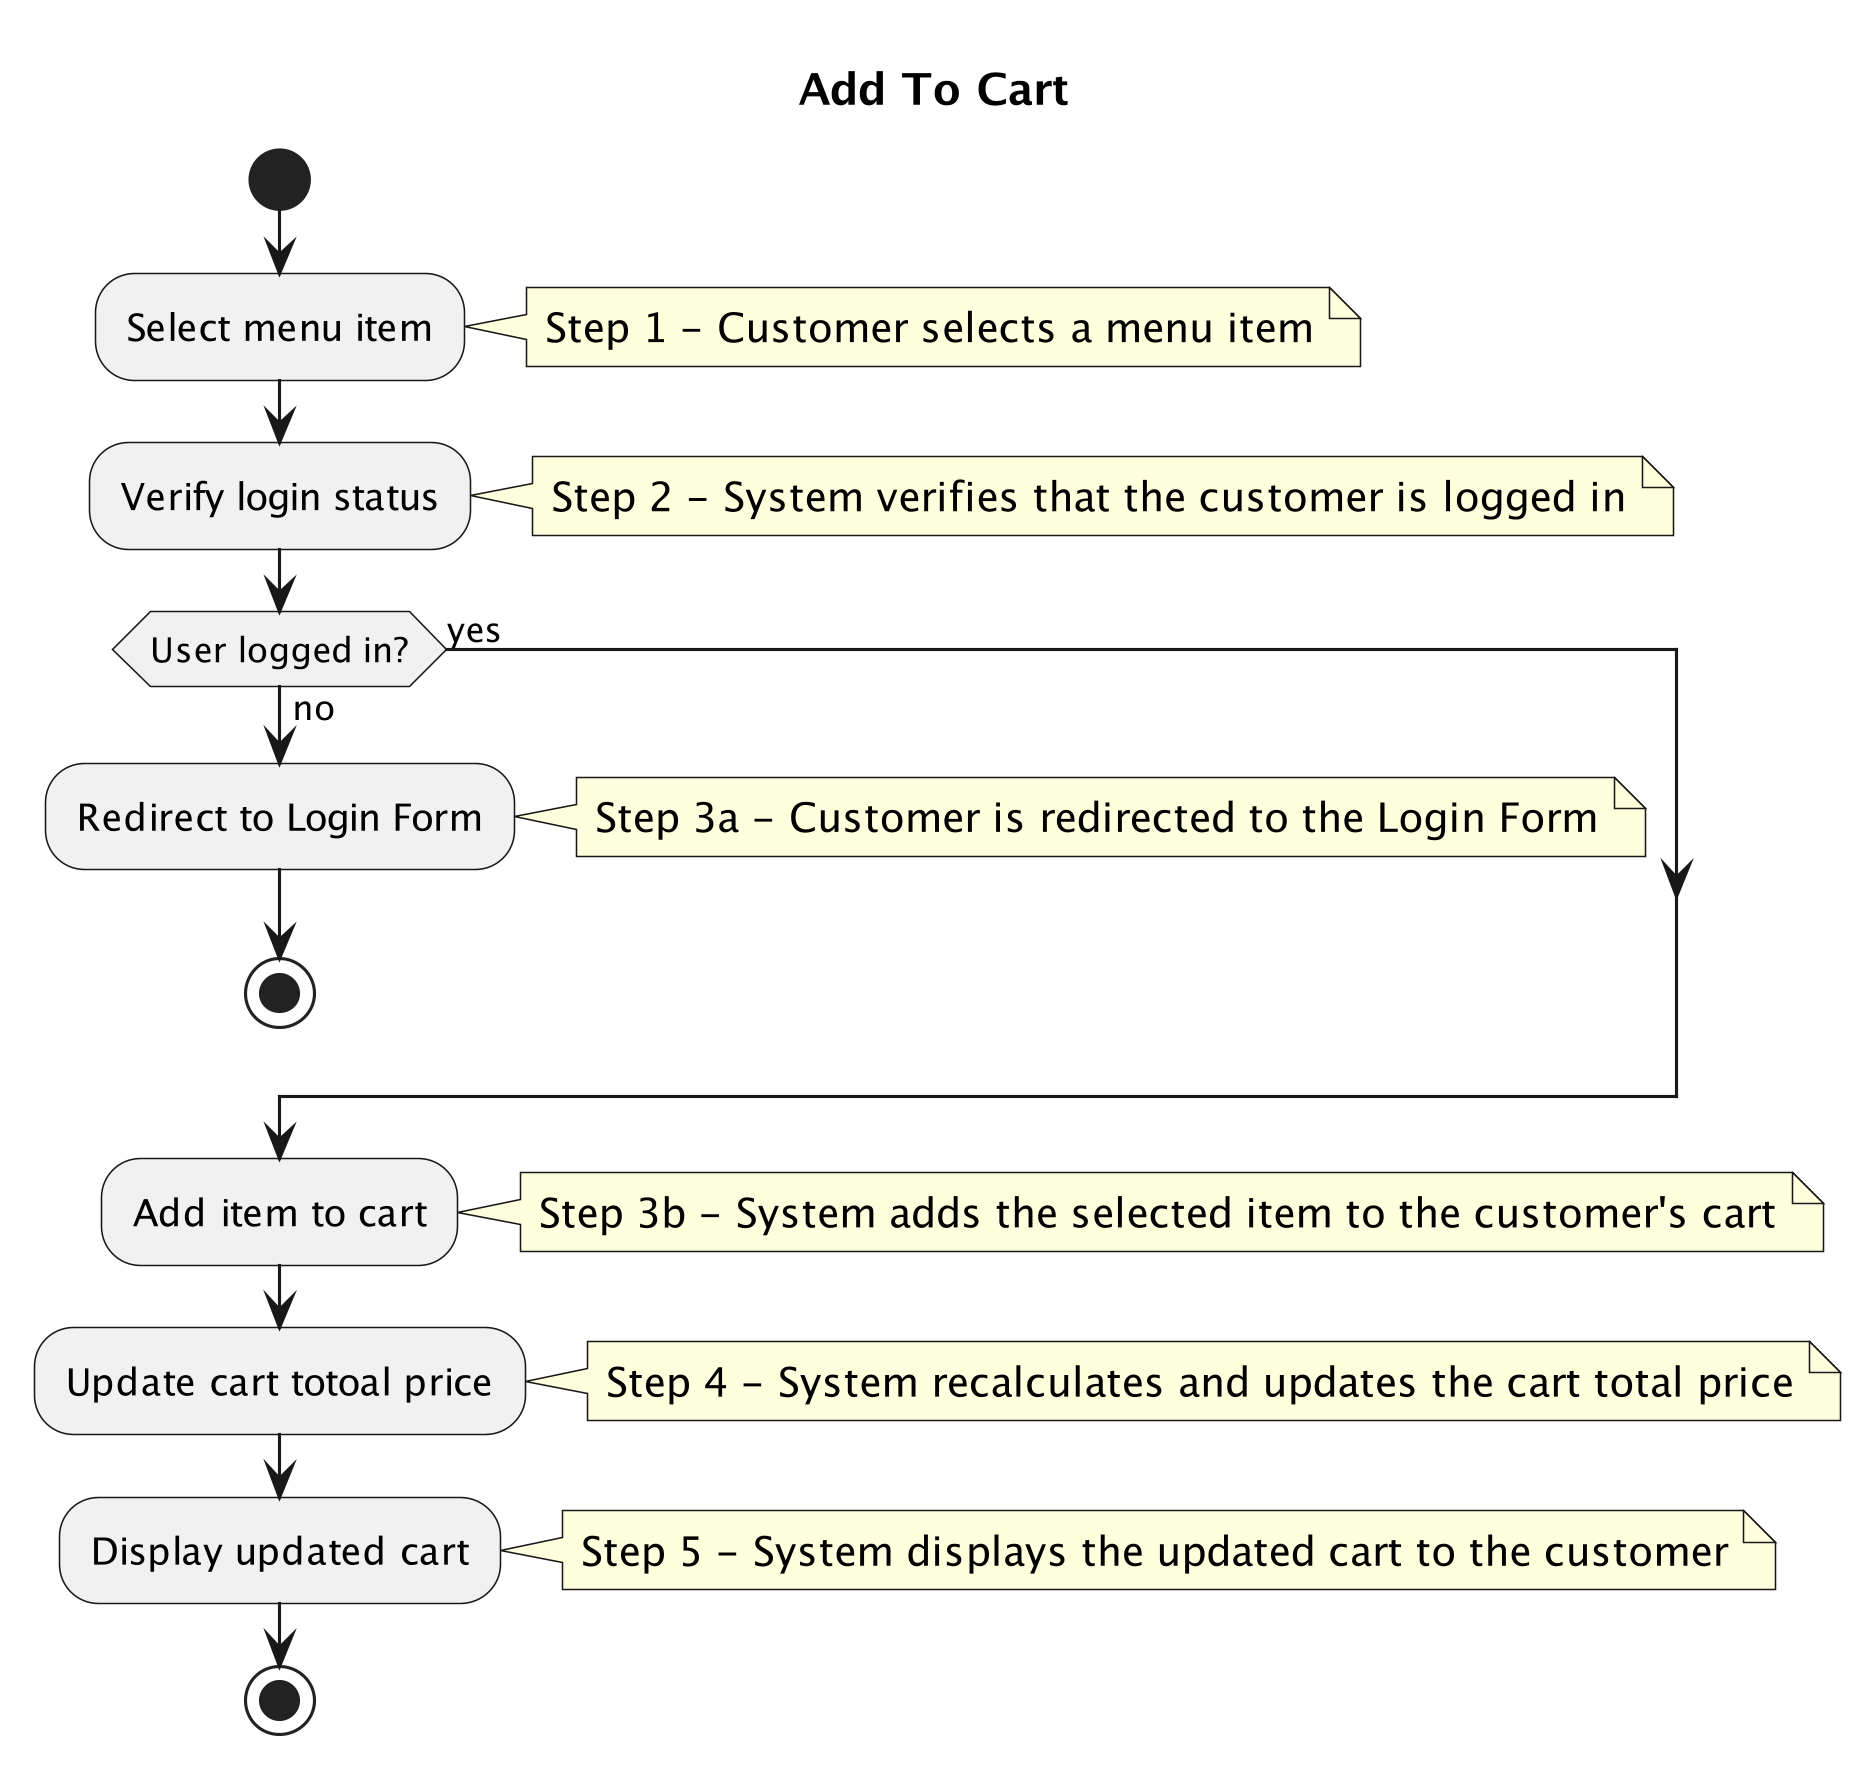

The diagram above was rendered by PlantUML. Its source (embedded in the PNG):
@startuml
skinparam dpi 300
title Add To Cart

start
:Select menu item;
note right : Step 1 - Customer selects a menu item
:Verify login status;
note right : Step 2 - System verifies that the customer is logged in
if(User logged in?) then (no)
    :Redirect to Login Form;
    note right : Step 3a - Customer is redirected to the Login Form
    stop
else (yes)
endif
:Add item to cart;
note right : Step 3b - System adds the selected item to the customer's cart
:Update cart totoal price;
note right : Step 4 - System recalculates and updates the cart total price
:Display updated cart;
note right : Step 5 - System displays the updated cart to the customer
stop

@enduml